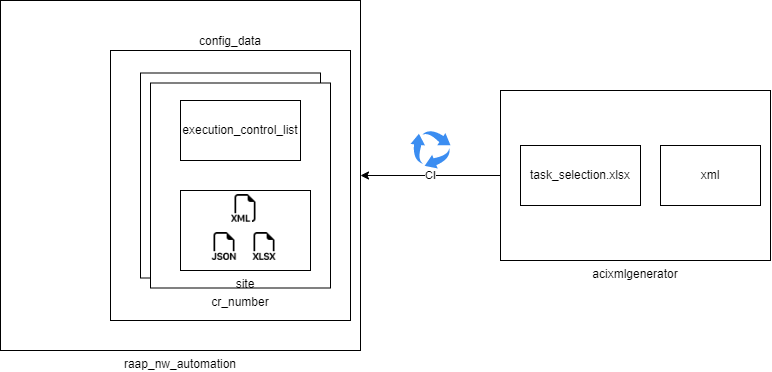

The diagram above was exported from draw.io. Its source (the exported page's mxGraphModel, read from the mxfile embedded in the PNG):
<mxGraphModel dx="1994" dy="717" grid="1" gridSize="10" guides="1" tooltips="1" connect="1" arrows="1" fold="1" page="1" pageScale="1" pageWidth="1169" pageHeight="827" math="0" shadow="0">
  <root>
    <mxCell id="0" />
    <mxCell id="1" parent="0" />
    <mxCell id="-_8uCw-a5yyNcdN6Zczo-5" style="edgeStyle=orthogonalEdgeStyle;rounded=0;orthogonalLoop=1;jettySize=auto;html=1;exitX=0;exitY=0.5;exitDx=0;exitDy=0;entryX=1;entryY=0.5;entryDx=0;entryDy=0;" edge="1" parent="1" source="-_8uCw-a5yyNcdN6Zczo-1" target="-_8uCw-a5yyNcdN6Zczo-4">
      <mxGeometry relative="1" as="geometry" />
    </mxCell>
    <mxCell id="-_8uCw-a5yyNcdN6Zczo-7" value="CI" style="edgeLabel;html=1;align=center;verticalAlign=middle;resizable=0;points=[];" vertex="1" connectable="0" parent="-_8uCw-a5yyNcdN6Zczo-5">
      <mxGeometry x="-0.2857" y="3" relative="1" as="geometry">
        <mxPoint x="-20" y="-3" as="offset" />
      </mxGeometry>
    </mxCell>
    <mxCell id="-_8uCw-a5yyNcdN6Zczo-1" value="acixmlgenerator" style="rounded=0;whiteSpace=wrap;html=1;labelPosition=center;verticalLabelPosition=bottom;align=center;verticalAlign=top;" vertex="1" parent="1">
      <mxGeometry x="460" y="310" width="270" height="170" as="geometry" />
    </mxCell>
    <mxCell id="-_8uCw-a5yyNcdN6Zczo-2" value="task_selection.xlsx" style="rounded=0;whiteSpace=wrap;html=1;" vertex="1" parent="1">
      <mxGeometry x="480" y="365" width="120" height="60" as="geometry" />
    </mxCell>
    <mxCell id="-_8uCw-a5yyNcdN6Zczo-3" value="xml" style="rounded=0;whiteSpace=wrap;html=1;" vertex="1" parent="1">
      <mxGeometry x="620" y="365" width="100" height="60" as="geometry" />
    </mxCell>
    <mxCell id="-_8uCw-a5yyNcdN6Zczo-4" value="raap_nw_automation" style="rounded=0;whiteSpace=wrap;html=1;labelPosition=center;verticalLabelPosition=bottom;align=center;verticalAlign=top;" vertex="1" parent="1">
      <mxGeometry x="-40" y="220" width="360" height="350" as="geometry" />
    </mxCell>
    <mxCell id="-_8uCw-a5yyNcdN6Zczo-6" value="" style="sketch=0;html=1;aspect=fixed;strokeColor=none;shadow=0;align=center;verticalAlign=bottom;fillColor=#3B8DF1;shape=mxgraph.gcp2.arrow_cycle;labelPosition=center;verticalLabelPosition=top;" vertex="1" parent="1">
      <mxGeometry x="370" y="350" width="40" height="38" as="geometry" />
    </mxCell>
    <mxCell id="-_8uCw-a5yyNcdN6Zczo-8" value="config_data" style="rounded=0;whiteSpace=wrap;html=1;labelPosition=center;verticalLabelPosition=top;align=center;verticalAlign=bottom;" vertex="1" parent="1">
      <mxGeometry x="70" y="270" width="240" height="270" as="geometry" />
    </mxCell>
    <mxCell id="-_8uCw-a5yyNcdN6Zczo-9" value="" style="rounded=0;whiteSpace=wrap;html=1;labelPosition=center;verticalLabelPosition=top;align=center;verticalAlign=bottom;" vertex="1" parent="1">
      <mxGeometry x="100" y="292.5" width="180" height="205" as="geometry" />
    </mxCell>
    <mxCell id="-_8uCw-a5yyNcdN6Zczo-10" value="cr_number" style="rounded=0;whiteSpace=wrap;html=1;labelPosition=center;verticalLabelPosition=bottom;align=center;verticalAlign=top;" vertex="1" parent="1">
      <mxGeometry x="110" y="302.5" width="180" height="205" as="geometry" />
    </mxCell>
    <mxCell id="-_8uCw-a5yyNcdN6Zczo-11" value="execution_control_list" style="rounded=0;whiteSpace=wrap;html=1;" vertex="1" parent="1">
      <mxGeometry x="140" y="320" width="120" height="60" as="geometry" />
    </mxCell>
    <mxCell id="-_8uCw-a5yyNcdN6Zczo-13" value="site" style="rounded=0;whiteSpace=wrap;html=1;labelPosition=center;verticalLabelPosition=bottom;align=center;verticalAlign=top;" vertex="1" parent="1">
      <mxGeometry x="140" y="410" width="130" height="80" as="geometry" />
    </mxCell>
    <mxCell id="-_8uCw-a5yyNcdN6Zczo-23" value="" style="shape=image;html=1;verticalAlign=top;verticalLabelPosition=bottom;labelBackgroundColor=#ffffff;imageAspect=0;aspect=fixed;image=https://cdn1.iconfinder.com/data/icons/bootstrap-vol-3/16/filetype-xlsx-128.png;fontSize=8;" vertex="1" parent="1">
      <mxGeometry x="210" y="452" width="28" height="28" as="geometry" />
    </mxCell>
    <mxCell id="-_8uCw-a5yyNcdN6Zczo-24" value="" style="shape=image;html=1;verticalAlign=top;verticalLabelPosition=bottom;labelBackgroundColor=#ffffff;imageAspect=0;aspect=fixed;image=https://cdn1.iconfinder.com/data/icons/bootstrap-vol-3/16/filetype-xml-128.png;fontSize=8;" vertex="1" parent="1">
      <mxGeometry x="191" y="414" width="28" height="28" as="geometry" />
    </mxCell>
    <mxCell id="-_8uCw-a5yyNcdN6Zczo-25" value="" style="shape=image;html=1;verticalAlign=top;verticalLabelPosition=bottom;labelBackgroundColor=#ffffff;imageAspect=0;aspect=fixed;image=https://cdn1.iconfinder.com/data/icons/bootstrap-vol-3/16/filetype-json-128.png;fontSize=8;" vertex="1" parent="1">
      <mxGeometry x="170" y="452" width="28" height="28" as="geometry" />
    </mxCell>
  </root>
</mxGraphModel>